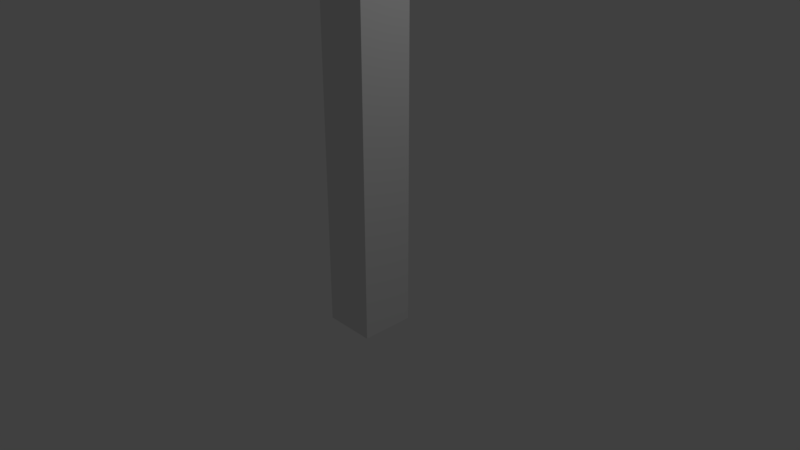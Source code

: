 # Source: LightSample.blend  (saved by Blender 2.79.0; exported with 4.5.12 LTS)
import bpy
from mathutils import Matrix  # noqa: F401  (used for matrix-valued properties, if any)

bpy.ops.wm.read_factory_settings(use_empty=True)
scene = bpy.context.scene
scene.name = 'Scene'

# ---- collections
col_collection_1 = bpy.data.collections.new('Collection 1'); scene.collection.children.link(col_collection_1)

# ---- materials (node trees are filled in below, after node groups)
mat_material = bpy.data.materials.new('Material')
mat_material.alpha_threshold = 0.0
mat_material.use_transparent_shadow = False
mat_material.roughness = 0.5
mat_material.line_color = (0.0, 0.0, 0.0, 1.0)

# ---- material node trees

# ---- world
world_world = bpy.data.worlds.new('World'); scene.world = world_world
world_world.color = (0.05088, 0.05088, 0.05088)
world_world.use_sun_shadow = False
world_world.sun_shadow_jitter_overblur = 0.0
world_world.cycles.sampling_method = 'MANUAL'

# ---- cameras
cam_camera = bpy.data.cameras.new('Camera')
cam_camera.clip_end = 100.0
cam_camera.lens = 35.0
cam_camera.sensor_width = 32.0
cam_camera.sensor_height = 18.0
cam_camera.ortho_scale = 7.314
cam_camera.dof.focus_distance = 0.0
cam_camera.dof.aperture_fstop = 128.0

# ---- lights
light_lamp = bpy.data.lights.new('Lamp', 'POINT')
light_lamp.transmission_factor = 0.0
light_lamp.cutoff_distance = 30.0
light_lamp.energy = 100.0
light_lamp.shadow_buffer_clip_start = 1.001
light_lamp.shadow_soft_size = 0.1
light_lamp.shadow_maximum_resolution = 0.006
light_lamp.use_absolute_resolution = True

# ---- meshes
me_cube = bpy.data.meshes.new('Cube')
me_cube.from_pydata([(1.0, 1.0, -1.0), (1.0, -1.0, -1.0), (-1.0, -1.0, -1.0), (-1.0, 1.0, -1.0), (1.0, 1.0, 1.0), (1.0, -1.0, 1.0), (-1.0, -1.0, 1.0), (-1.0, 1.0, 1.0), (1.0, 1.0, 7.507), (1.0, -1.0, 7.507), (-1.0, 1.0, 7.507), (-1.0, -1.0, 7.507), (1.0, 1.625, 8.118), (1.0, -0.3749, 8.118), (-1.0, 1.625, 8.118), (-1.0, -0.3749, 8.118), (1.0, 2.254, 8.391), (1.0, 0.2541, 8.391), (-1.0, 2.254, 8.391), (-1.0, 0.2541, 8.391), (1.0, 3.084, 8.613), (1.0, 1.084, 8.613), (-1.0, 3.084, 8.613), (-1.0, 1.084, 8.613), (1.0, 4.086, 8.738), (1.0, 2.086, 8.738), (-1.0, 4.086, 8.738), (-1.0, 2.086, 8.738), (1.0, 5.434, 8.836), (1.0, 3.434, 8.836), (-1.0, 5.434, 8.836), (-1.0, 3.434, 8.836), (1.0, 5.292, 8.618), (-1.0, 5.292, 8.618), (1.0, 6.64, 8.717), (-1.0, 6.64, 8.717), (1.0, 6.21, 8.332), (-1.0, 6.21, 8.332), (1.0, 7.558, 8.431), (-1.0, 7.558, 8.431), (1.0, 6.684, 7.925), (-1.0, 6.684, 7.925), (1.0, 8.032, 8.024), (-1.0, 8.032, 8.024), (1.0, 6.713, 7.613), (-1.0, 6.713, 7.613), (1.0, 8.061, 7.712), (-1.0, 8.061, 7.712)], [], [(0, 1, 2, 3), (6, 5, 9, 11), (0, 4, 5, 1), (1, 5, 6, 2), (2, 6, 7, 3), (4, 0, 3, 7), (11, 9, 13, 15), (5, 4, 8, 9), (7, 6, 11, 10), (4, 7, 10, 8), (14, 15, 19, 18), (9, 8, 12, 13), (10, 11, 15, 14), (8, 10, 14, 12), (19, 17, 21, 23), (12, 14, 18, 16), (15, 13, 17, 19), (13, 12, 16, 17), (21, 20, 24, 25), (17, 16, 20, 21), (18, 19, 23, 22), (16, 18, 22, 20), (26, 27, 31, 30), (22, 23, 27, 26), (20, 22, 26, 24), (23, 21, 25, 27), (28, 30, 31, 29), (28, 24, 32, 34), (27, 25, 29, 31), (25, 24, 28, 29), (34, 32, 36, 38), (24, 26, 33, 32), (26, 30, 35, 33), (30, 28, 34, 35), (39, 38, 42, 43), (35, 34, 38, 39), (33, 35, 39, 37), (32, 33, 37, 36), (41, 43, 47, 45), (37, 39, 43, 41), (36, 37, 41, 40), (38, 36, 40, 42), (44, 45, 47, 46), (40, 41, 45, 44), (42, 40, 44, 46), (43, 42, 46, 47)])
me_cube.materials.append(mat_material)
me_cube.use_remesh_preserve_volume = False
me_cube.use_remesh_preserve_attributes = False
me_cube.use_mirror_vertex_groups = False
me_cube.update()

# ---- objects
ob_cube = bpy.data.objects.new('Cube', me_cube)
ob_lamp = bpy.data.objects.new('Lamp', light_lamp)
ob_camera = bpy.data.objects.new('Camera', cam_camera)

# ---- transforms, parenting, visibility, modifiers, constraints
ob_cube.location = (0.0, 0.0, 0.0)
ob_cube.scale = (0.3477, 0.3642, 0.9676)
ob_cube.lock_rotations_4d = False
ob_cube.empty_display_type = 'ARROWS'
ob_cube.lineart.crease_threshold = 0.0
ob_lamp.location = (4.076, 1.005, 5.904)
ob_lamp.rotation_euler = (0.6503, 0.05522, 1.866)
ob_lamp.lock_rotations_4d = False
ob_lamp.empty_display_type = 'ARROWS'
ob_lamp.color = (0.0, 0.0, 0.0, 0.0)
ob_lamp.lineart.crease_threshold = 0.0
ob_camera.location = (7.481, -6.508, 5.344)
ob_camera.rotation_euler = (1.109, 0.0, 0.8149)
ob_camera.lock_rotations_4d = False
ob_camera.empty_display_type = 'ARROWS'
ob_camera.color = (0.0, 0.0, 0.0, 0.0)
ob_camera.display_type = 'WIRE'
ob_camera.lineart.crease_threshold = 0.0

# ---- collection membership
col_collection_1.objects.link(ob_cube)
col_collection_1.objects.link(ob_lamp)
col_collection_1.objects.link(ob_camera)

# ---- scene / render settings (as saved in the file)
scene.camera = ob_camera
scene.frame_start = 1; scene.frame_end = 250; scene.frame_set(1)
scene.render.engine = 'BLENDER_EEVEE_NEXT'
scene.render.resolution_percentage = 50
scene.render.dither_intensity = 0.0
scene.cycles.use_denoising = False
scene.cycles.samples = 128
scene.cycles.sampling_pattern = 'TABULATED_SOBOL'
scene.cycles.use_adaptive_sampling = False
scene.cycles.use_light_tree = False
scene.cycles.blur_glossy = 0.0
scene.cycles.sample_clamp_indirect = 0.0
scene.view_settings.view_transform = 'Standard'
bpy.context.view_layer.update()

